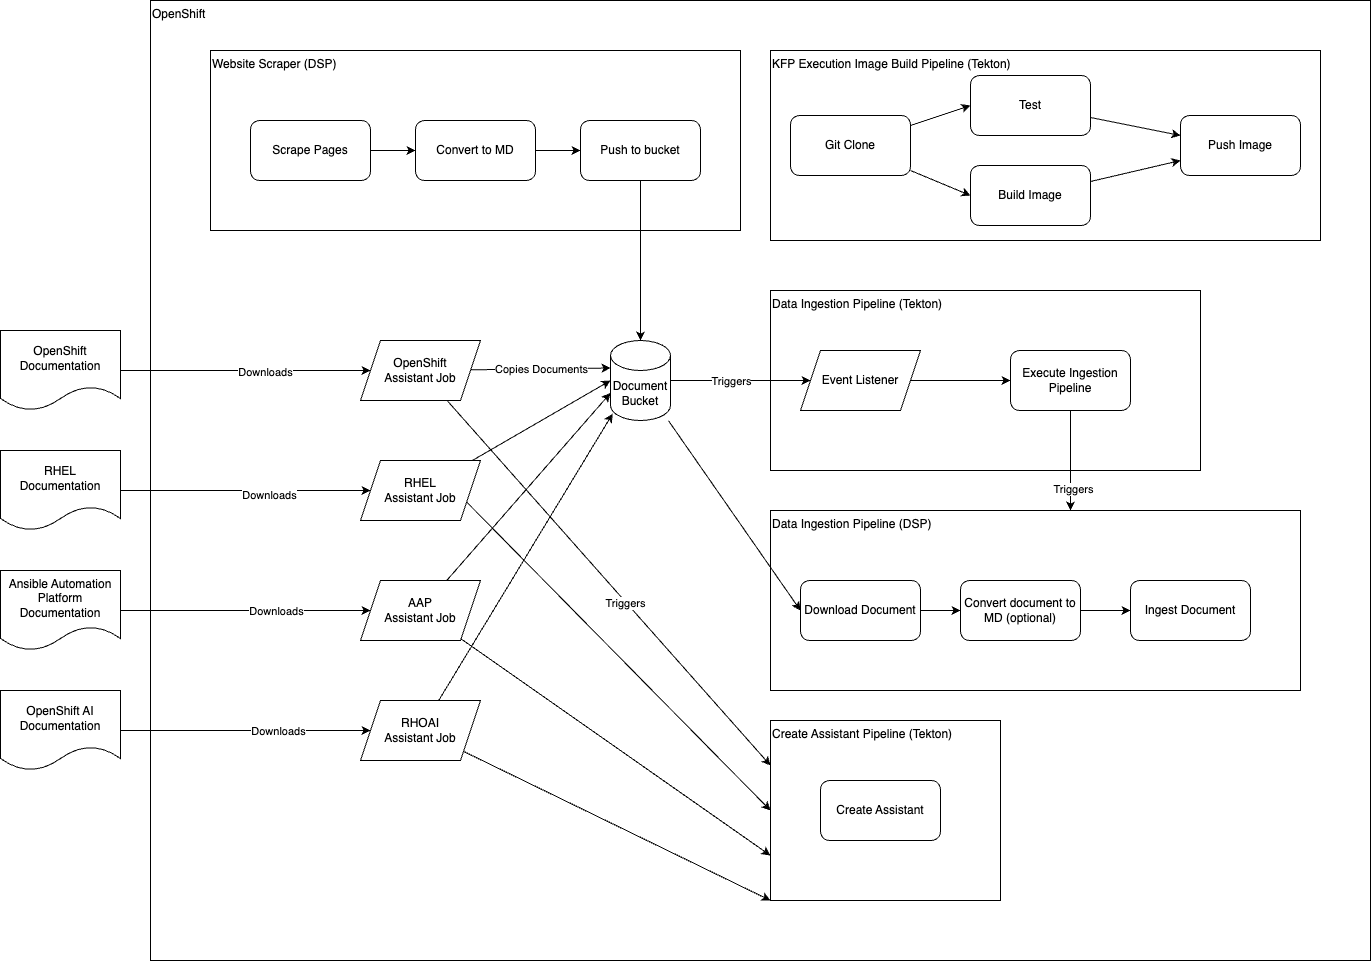

The diagram above was exported from draw.io. Its source (the exported page's mxGraphModel, read from the mxfile embedded in the PNG):
<mxGraphModel dx="2620" dy="995" grid="1" gridSize="10" guides="1" tooltips="1" connect="1" arrows="1" fold="1" page="1" pageScale="1" pageWidth="850" pageHeight="1100" math="0" shadow="0">
  <root>
    <mxCell id="0" />
    <mxCell id="1" parent="0" />
    <mxCell id="67" value="OpenShift" style="rounded=0;whiteSpace=wrap;html=1;align=left;verticalAlign=top;" vertex="1" parent="1">
      <mxGeometry x="-580" y="60" width="1220" height="960" as="geometry" />
    </mxCell>
    <mxCell id="30" value="Data Ingestion Pipeline (DSP)" style="rounded=0;whiteSpace=wrap;html=1;align=left;verticalAlign=top;" vertex="1" parent="1">
      <mxGeometry x="40" y="570" width="530" height="180" as="geometry" />
    </mxCell>
    <mxCell id="6" value="KFP Execution Image Build Pipeline (Tekton)" style="rounded=0;whiteSpace=wrap;html=1;align=left;verticalAlign=top;" vertex="1" parent="1">
      <mxGeometry x="40" y="110" width="550" height="190" as="geometry" />
    </mxCell>
    <mxCell id="7" style="edgeStyle=none;html=1;entryX=0;entryY=0.5;entryDx=0;entryDy=0;" edge="1" parent="1" source="2" target="3">
      <mxGeometry relative="1" as="geometry" />
    </mxCell>
    <mxCell id="8" style="edgeStyle=none;html=1;entryX=0;entryY=0.5;entryDx=0;entryDy=0;" edge="1" parent="1" source="2" target="4">
      <mxGeometry relative="1" as="geometry" />
    </mxCell>
    <mxCell id="2" value="Git Clone" style="rounded=1;whiteSpace=wrap;html=1;" vertex="1" parent="1">
      <mxGeometry x="60" y="175" width="120" height="60" as="geometry" />
    </mxCell>
    <mxCell id="10" style="edgeStyle=none;html=1;entryX=0;entryY=0.333;entryDx=0;entryDy=0;entryPerimeter=0;" edge="1" parent="1" source="3" target="5">
      <mxGeometry relative="1" as="geometry" />
    </mxCell>
    <mxCell id="3" value="Test" style="rounded=1;whiteSpace=wrap;html=1;" vertex="1" parent="1">
      <mxGeometry x="240" y="135" width="120" height="60" as="geometry" />
    </mxCell>
    <mxCell id="9" style="edgeStyle=none;html=1;entryX=0;entryY=0.75;entryDx=0;entryDy=0;" edge="1" parent="1" source="4" target="5">
      <mxGeometry relative="1" as="geometry" />
    </mxCell>
    <mxCell id="4" value="Build Image" style="rounded=1;whiteSpace=wrap;html=1;" vertex="1" parent="1">
      <mxGeometry x="240" y="225" width="120" height="60" as="geometry" />
    </mxCell>
    <mxCell id="5" value="Push Image" style="rounded=1;whiteSpace=wrap;html=1;" vertex="1" parent="1">
      <mxGeometry x="450" y="175" width="120" height="60" as="geometry" />
    </mxCell>
    <mxCell id="11" value="Data Ingestion Pipeline (Tekton)" style="rounded=0;whiteSpace=wrap;html=1;align=left;verticalAlign=top;" vertex="1" parent="1">
      <mxGeometry x="40" y="350" width="430" height="180" as="geometry" />
    </mxCell>
    <mxCell id="15" style="edgeStyle=none;html=1;" edge="1" parent="1" source="13" target="14">
      <mxGeometry relative="1" as="geometry" />
    </mxCell>
    <mxCell id="13" value="Event Listener" style="shape=parallelogram;perimeter=parallelogramPerimeter;whiteSpace=wrap;html=1;fixedSize=1;" vertex="1" parent="1">
      <mxGeometry x="70" y="410" width="120" height="60" as="geometry" />
    </mxCell>
    <mxCell id="31" style="edgeStyle=none;html=1;" edge="1" parent="1" source="14">
      <mxGeometry relative="1" as="geometry">
        <mxPoint x="340" y="570" as="targetPoint" />
      </mxGeometry>
    </mxCell>
    <mxCell id="32" value="Triggers" style="edgeLabel;html=1;align=center;verticalAlign=middle;resizable=0;points=[];" vertex="1" connectable="0" parent="31">
      <mxGeometry x="0.5525" y="2" relative="1" as="geometry">
        <mxPoint as="offset" />
      </mxGeometry>
    </mxCell>
    <mxCell id="14" value="Execute Ingestion Pipeline" style="rounded=1;whiteSpace=wrap;html=1;" vertex="1" parent="1">
      <mxGeometry x="280" y="410" width="120" height="60" as="geometry" />
    </mxCell>
    <mxCell id="17" style="edgeStyle=none;html=1;entryX=0;entryY=0.5;entryDx=0;entryDy=0;" edge="1" parent="1" source="16" target="13">
      <mxGeometry relative="1" as="geometry" />
    </mxCell>
    <mxCell id="18" value="Triggers" style="edgeLabel;html=1;align=center;verticalAlign=middle;resizable=0;points=[];" vertex="1" connectable="0" parent="17">
      <mxGeometry x="-0.2214" y="-3" relative="1" as="geometry">
        <mxPoint x="5" y="-3" as="offset" />
      </mxGeometry>
    </mxCell>
    <mxCell id="34" style="edgeStyle=none;html=1;entryX=0;entryY=0.5;entryDx=0;entryDy=0;" edge="1" parent="1" source="16" target="33">
      <mxGeometry relative="1" as="geometry" />
    </mxCell>
    <mxCell id="16" value="Document&lt;br&gt;Bucket" style="shape=cylinder3;whiteSpace=wrap;html=1;boundedLbl=1;backgroundOutline=1;size=15;" vertex="1" parent="1">
      <mxGeometry x="-120" y="400" width="60" height="80" as="geometry" />
    </mxCell>
    <mxCell id="38" style="edgeStyle=none;html=1;entryX=0;entryY=0.5;entryDx=0;entryDy=0;" edge="1" parent="1" source="19" target="20">
      <mxGeometry relative="1" as="geometry" />
    </mxCell>
    <mxCell id="44" value="Downloads" style="edgeLabel;html=1;align=center;verticalAlign=middle;resizable=0;points=[];" vertex="1" connectable="0" parent="38">
      <mxGeometry x="0.1528" y="-1" relative="1" as="geometry">
        <mxPoint as="offset" />
      </mxGeometry>
    </mxCell>
    <mxCell id="19" value="OpenShift Documentation" style="shape=document;whiteSpace=wrap;html=1;boundedLbl=1;" vertex="1" parent="1">
      <mxGeometry x="-730" y="390" width="120" height="80" as="geometry" />
    </mxCell>
    <mxCell id="22" style="edgeStyle=none;html=1;entryX=0;entryY=0;entryDx=0;entryDy=27.5;entryPerimeter=0;" edge="1" parent="1" source="20" target="16">
      <mxGeometry relative="1" as="geometry" />
    </mxCell>
    <mxCell id="23" value="Copies Documents" style="edgeLabel;html=1;align=center;verticalAlign=middle;resizable=0;points=[];" vertex="1" connectable="0" parent="22">
      <mxGeometry x="0.2453" y="-2" relative="1" as="geometry">
        <mxPoint x="-17" y="-2" as="offset" />
      </mxGeometry>
    </mxCell>
    <mxCell id="39" style="edgeStyle=none;html=1;entryX=0;entryY=0.25;entryDx=0;entryDy=0;" edge="1" parent="1" source="20" target="36">
      <mxGeometry relative="1" as="geometry" />
    </mxCell>
    <mxCell id="40" value="Triggers" style="edgeLabel;html=1;align=center;verticalAlign=middle;resizable=0;points=[];" vertex="1" connectable="0" parent="39">
      <mxGeometry x="0.106" y="-1" relative="1" as="geometry">
        <mxPoint as="offset" />
      </mxGeometry>
    </mxCell>
    <mxCell id="20" value="OpenShift &lt;br&gt;Assistant Job" style="shape=parallelogram;perimeter=parallelogramPerimeter;whiteSpace=wrap;html=1;fixedSize=1;" vertex="1" parent="1">
      <mxGeometry x="-370" y="400" width="120" height="60" as="geometry" />
    </mxCell>
    <mxCell id="47" style="edgeStyle=none;html=1;entryX=0;entryY=0.5;entryDx=0;entryDy=0;" edge="1" parent="1" source="21" target="43">
      <mxGeometry relative="1" as="geometry" />
    </mxCell>
    <mxCell id="50" value="Downloads" style="edgeLabel;html=1;align=center;verticalAlign=middle;resizable=0;points=[];" vertex="1" connectable="0" parent="47">
      <mxGeometry x="0.3361" relative="1" as="geometry">
        <mxPoint x="-10" as="offset" />
      </mxGeometry>
    </mxCell>
    <mxCell id="21" value="OpenShift AI Documentation" style="shape=document;whiteSpace=wrap;html=1;boundedLbl=1;" vertex="1" parent="1">
      <mxGeometry x="-730" y="750" width="120" height="80" as="geometry" />
    </mxCell>
    <mxCell id="45" style="edgeStyle=none;html=1;entryX=0;entryY=0.5;entryDx=0;entryDy=0;" edge="1" parent="1" source="24" target="41">
      <mxGeometry relative="1" as="geometry" />
    </mxCell>
    <mxCell id="48" value="Downloads" style="edgeLabel;html=1;align=center;verticalAlign=middle;resizable=0;points=[];" vertex="1" connectable="0" parent="45">
      <mxGeometry x="0.1861" y="-4" relative="1" as="geometry">
        <mxPoint as="offset" />
      </mxGeometry>
    </mxCell>
    <mxCell id="24" value="RHEL &lt;br&gt;Documentation" style="shape=document;whiteSpace=wrap;html=1;boundedLbl=1;" vertex="1" parent="1">
      <mxGeometry x="-730" y="510" width="120" height="80" as="geometry" />
    </mxCell>
    <mxCell id="46" style="edgeStyle=none;html=1;entryX=0;entryY=0.5;entryDx=0;entryDy=0;" edge="1" parent="1" source="25" target="42">
      <mxGeometry relative="1" as="geometry" />
    </mxCell>
    <mxCell id="49" value="Downloads" style="edgeLabel;html=1;align=center;verticalAlign=middle;resizable=0;points=[];" vertex="1" connectable="0" parent="46">
      <mxGeometry x="0.2361" relative="1" as="geometry">
        <mxPoint as="offset" />
      </mxGeometry>
    </mxCell>
    <mxCell id="25" value="Ansible Automation Platform Documentation" style="shape=document;whiteSpace=wrap;html=1;boundedLbl=1;" vertex="1" parent="1">
      <mxGeometry x="-730" y="630" width="120" height="80" as="geometry" />
    </mxCell>
    <mxCell id="58" style="edgeStyle=none;html=1;entryX=0;entryY=0.5;entryDx=0;entryDy=0;" edge="1" parent="1" source="33" target="35">
      <mxGeometry relative="1" as="geometry" />
    </mxCell>
    <mxCell id="33" value="Download Document" style="rounded=1;whiteSpace=wrap;html=1;" vertex="1" parent="1">
      <mxGeometry x="70" y="640" width="120" height="60" as="geometry" />
    </mxCell>
    <mxCell id="59" style="edgeStyle=none;html=1;" edge="1" parent="1" source="35" target="57">
      <mxGeometry relative="1" as="geometry" />
    </mxCell>
    <mxCell id="35" value="Convert document to MD (optional)" style="rounded=1;whiteSpace=wrap;html=1;" vertex="1" parent="1">
      <mxGeometry x="230" y="640" width="120" height="60" as="geometry" />
    </mxCell>
    <mxCell id="36" value="Create Assistant Pipeline (Tekton)" style="rounded=0;whiteSpace=wrap;html=1;align=left;verticalAlign=top;" vertex="1" parent="1">
      <mxGeometry x="40" y="780" width="230" height="180" as="geometry" />
    </mxCell>
    <mxCell id="37" value="Create Assistant" style="rounded=1;whiteSpace=wrap;html=1;" vertex="1" parent="1">
      <mxGeometry x="90" y="840" width="120" height="60" as="geometry" />
    </mxCell>
    <mxCell id="51" style="edgeStyle=none;html=1;entryX=0;entryY=0.5;entryDx=0;entryDy=0;exitX=1;exitY=0.75;exitDx=0;exitDy=0;" edge="1" parent="1" source="41" target="36">
      <mxGeometry relative="1" as="geometry" />
    </mxCell>
    <mxCell id="53" style="edgeStyle=none;html=1;" edge="1" parent="1" source="41">
      <mxGeometry relative="1" as="geometry">
        <mxPoint x="-120" y="440" as="targetPoint" />
      </mxGeometry>
    </mxCell>
    <mxCell id="41" value="RHEL&lt;br&gt;Assistant Job" style="shape=parallelogram;perimeter=parallelogramPerimeter;whiteSpace=wrap;html=1;fixedSize=1;" vertex="1" parent="1">
      <mxGeometry x="-370" y="520" width="120" height="60" as="geometry" />
    </mxCell>
    <mxCell id="52" style="edgeStyle=none;html=1;entryX=0;entryY=0.75;entryDx=0;entryDy=0;" edge="1" parent="1" source="42" target="36">
      <mxGeometry relative="1" as="geometry" />
    </mxCell>
    <mxCell id="54" style="edgeStyle=none;html=1;entryX=0;entryY=0;entryDx=0;entryDy=52.5;entryPerimeter=0;" edge="1" parent="1" source="42" target="16">
      <mxGeometry relative="1" as="geometry" />
    </mxCell>
    <mxCell id="42" value="AAP&lt;br&gt;Assistant Job" style="shape=parallelogram;perimeter=parallelogramPerimeter;whiteSpace=wrap;html=1;fixedSize=1;" vertex="1" parent="1">
      <mxGeometry x="-370" y="640" width="120" height="60" as="geometry" />
    </mxCell>
    <mxCell id="55" style="edgeStyle=none;html=1;entryX=0.036;entryY=0.915;entryDx=0;entryDy=0;entryPerimeter=0;" edge="1" parent="1" source="43" target="16">
      <mxGeometry relative="1" as="geometry" />
    </mxCell>
    <mxCell id="56" style="edgeStyle=none;html=1;entryX=0;entryY=1;entryDx=0;entryDy=0;" edge="1" parent="1" source="43" target="36">
      <mxGeometry relative="1" as="geometry" />
    </mxCell>
    <mxCell id="43" value="RHOAI&lt;br&gt;Assistant Job" style="shape=parallelogram;perimeter=parallelogramPerimeter;whiteSpace=wrap;html=1;fixedSize=1;" vertex="1" parent="1">
      <mxGeometry x="-370" y="760" width="120" height="60" as="geometry" />
    </mxCell>
    <mxCell id="57" value="Ingest Document" style="rounded=1;whiteSpace=wrap;html=1;" vertex="1" parent="1">
      <mxGeometry x="400" y="640" width="120" height="60" as="geometry" />
    </mxCell>
    <mxCell id="60" value="Website Scraper (DSP)" style="rounded=0;whiteSpace=wrap;html=1;align=left;verticalAlign=top;" vertex="1" parent="1">
      <mxGeometry x="-520" y="110" width="530" height="180" as="geometry" />
    </mxCell>
    <mxCell id="64" style="edgeStyle=none;html=1;entryX=0;entryY=0.5;entryDx=0;entryDy=0;" edge="1" parent="1" source="61" target="62">
      <mxGeometry relative="1" as="geometry" />
    </mxCell>
    <mxCell id="61" value="Scrape Pages" style="rounded=1;whiteSpace=wrap;html=1;" vertex="1" parent="1">
      <mxGeometry x="-480" y="180" width="120" height="60" as="geometry" />
    </mxCell>
    <mxCell id="65" style="edgeStyle=none;html=1;" edge="1" parent="1" source="62" target="63">
      <mxGeometry relative="1" as="geometry" />
    </mxCell>
    <mxCell id="62" value="Convert to MD" style="rounded=1;whiteSpace=wrap;html=1;" vertex="1" parent="1">
      <mxGeometry x="-315" y="180" width="120" height="60" as="geometry" />
    </mxCell>
    <mxCell id="66" style="edgeStyle=none;html=1;entryX=0.5;entryY=0;entryDx=0;entryDy=0;entryPerimeter=0;" edge="1" parent="1" source="63" target="16">
      <mxGeometry relative="1" as="geometry" />
    </mxCell>
    <mxCell id="63" value="Push to bucket" style="rounded=1;whiteSpace=wrap;html=1;" vertex="1" parent="1">
      <mxGeometry x="-150" y="180" width="120" height="60" as="geometry" />
    </mxCell>
  </root>
</mxGraphModel>